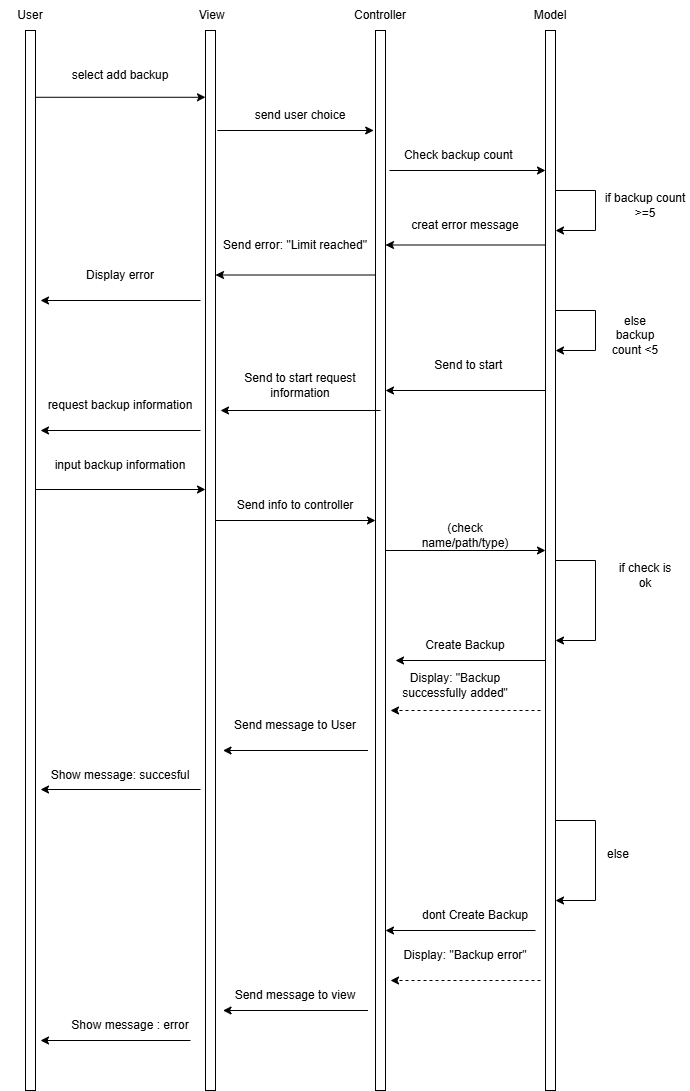

The diagram above was exported from draw.io. Its source (the exported page's mxGraphModel, read from the mxfile embedded in the PNG):
<mxGraphModel dx="1028" dy="611" grid="1" gridSize="10" guides="1" tooltips="1" connect="1" arrows="1" fold="1" page="1" pageScale="1" pageWidth="827" pageHeight="1169" math="0" shadow="0">
  <root>
    <mxCell id="0" />
    <mxCell id="1" parent="0" />
    <mxCell id="L2cKqPQXwrCMcnEYYLq4-1" value="" style="html=1;points=[[0,0,0,0,5],[0,1,0,0,-5],[1,0,0,0,5],[1,1,0,0,-5]];perimeter=orthogonalPerimeter;outlineConnect=0;targetShapes=umlLifeline;portConstraint=eastwest;newEdgeStyle={&quot;curved&quot;:0,&quot;rounded&quot;:0};" parent="1" vertex="1">
      <mxGeometry x="150" y="80" width="10" height="1060" as="geometry" />
    </mxCell>
    <mxCell id="L2cKqPQXwrCMcnEYYLq4-2" value="User" style="text;html=1;align=center;verticalAlign=middle;whiteSpace=wrap;rounded=0;" parent="1" vertex="1">
      <mxGeometry x="125" y="50" width="60" height="30" as="geometry" />
    </mxCell>
    <mxCell id="L2cKqPQXwrCMcnEYYLq4-3" value="" style="html=1;points=[[0,0,0,0,5],[0,1,0,0,-5],[1,0,0,0,5],[1,1,0,0,-5]];perimeter=orthogonalPerimeter;outlineConnect=0;targetShapes=umlLifeline;portConstraint=eastwest;newEdgeStyle={&quot;curved&quot;:0,&quot;rounded&quot;:0};" parent="1" vertex="1">
      <mxGeometry x="330" y="80" width="10" height="1060" as="geometry" />
    </mxCell>
    <mxCell id="L2cKqPQXwrCMcnEYYLq4-4" value="" style="html=1;points=[[0,0,0,0,5],[0,1,0,0,-5],[1,0,0,0,5],[1,1,0,0,-5]];perimeter=orthogonalPerimeter;outlineConnect=0;targetShapes=umlLifeline;portConstraint=eastwest;newEdgeStyle={&quot;curved&quot;:0,&quot;rounded&quot;:0};" parent="1" vertex="1">
      <mxGeometry x="500" y="80" width="10" height="1060" as="geometry" />
    </mxCell>
    <mxCell id="L2cKqPQXwrCMcnEYYLq4-5" value="" style="html=1;points=[[0,0,0,0,5],[0,1,0,0,-5],[1,0,0,0,5],[1,1,0,0,-5]];perimeter=orthogonalPerimeter;outlineConnect=0;targetShapes=umlLifeline;portConstraint=eastwest;newEdgeStyle={&quot;curved&quot;:0,&quot;rounded&quot;:0};" parent="1" vertex="1">
      <mxGeometry x="670" y="80" width="10" height="1060" as="geometry" />
    </mxCell>
    <mxCell id="L2cKqPQXwrCMcnEYYLq4-6" value="&amp;nbsp;View" style="text;html=1;align=center;verticalAlign=middle;whiteSpace=wrap;rounded=0;" parent="1" vertex="1">
      <mxGeometry x="305" y="50" width="60" height="30" as="geometry" />
    </mxCell>
    <mxCell id="L2cKqPQXwrCMcnEYYLq4-7" value="Controller" style="text;html=1;align=center;verticalAlign=middle;whiteSpace=wrap;rounded=0;" parent="1" vertex="1">
      <mxGeometry x="475" y="50" width="60" height="30" as="geometry" />
    </mxCell>
    <mxCell id="L2cKqPQXwrCMcnEYYLq4-8" value="Model" style="text;html=1;align=center;verticalAlign=middle;whiteSpace=wrap;rounded=0;" parent="1" vertex="1">
      <mxGeometry x="645" y="50" width="60" height="30" as="geometry" />
    </mxCell>
    <mxCell id="L2cKqPQXwrCMcnEYYLq4-16" value="" style="endArrow=classic;html=1;rounded=0;exitX=1;exitY=0.063;exitDx=0;exitDy=0;exitPerimeter=0;" parent="1" source="L2cKqPQXwrCMcnEYYLq4-1" target="L2cKqPQXwrCMcnEYYLq4-3" edge="1">
      <mxGeometry width="50" height="50" relative="1" as="geometry">
        <mxPoint x="170" y="200" as="sourcePoint" />
        <mxPoint x="220" y="150" as="targetPoint" />
      </mxGeometry>
    </mxCell>
    <mxCell id="L2cKqPQXwrCMcnEYYLq4-17" value="select add backup" style="text;html=1;align=center;verticalAlign=middle;whiteSpace=wrap;rounded=0;" parent="1" vertex="1">
      <mxGeometry x="160" y="110" width="170" height="30" as="geometry" />
    </mxCell>
    <mxCell id="L2cKqPQXwrCMcnEYYLq4-18" value="" style="endArrow=classic;html=1;rounded=0;exitX=1.36;exitY=0.114;exitDx=0;exitDy=0;exitPerimeter=0;" parent="1" edge="1">
      <mxGeometry width="50" height="50" relative="1" as="geometry">
        <mxPoint x="341.7999999999999" y="180.00000000000003" as="sourcePoint" />
        <mxPoint x="498.2" y="180.00000000000003" as="targetPoint" />
      </mxGeometry>
    </mxCell>
    <mxCell id="L2cKqPQXwrCMcnEYYLq4-19" value="send user choice" style="text;html=1;align=center;verticalAlign=middle;whiteSpace=wrap;rounded=0;" parent="1" vertex="1">
      <mxGeometry x="340" y="150" width="170" height="30" as="geometry" />
    </mxCell>
    <mxCell id="L2cKqPQXwrCMcnEYYLq4-20" value="" style="endArrow=classic;html=1;rounded=0;exitX=1.36;exitY=0.114;exitDx=0;exitDy=0;exitPerimeter=0;" parent="1" edge="1">
      <mxGeometry width="50" height="50" relative="1" as="geometry">
        <mxPoint x="514" y="220" as="sourcePoint" />
        <mxPoint x="670" y="220" as="targetPoint" />
      </mxGeometry>
    </mxCell>
    <mxCell id="L2cKqPQXwrCMcnEYYLq4-21" value="Check backup count&amp;nbsp;" style="text;html=1;align=center;verticalAlign=middle;whiteSpace=wrap;rounded=0;" parent="1" vertex="1">
      <mxGeometry x="500" y="190" width="170" height="30" as="geometry" />
    </mxCell>
    <mxCell id="L2cKqPQXwrCMcnEYYLq4-23" value="if backup count &amp;gt;=5" style="text;html=1;align=center;verticalAlign=middle;whiteSpace=wrap;rounded=0;" parent="1" vertex="1">
      <mxGeometry x="725" y="240" width="90" height="30" as="geometry" />
    </mxCell>
    <mxCell id="L2cKqPQXwrCMcnEYYLq4-24" value="" style="endArrow=classic;html=1;rounded=0;" parent="1" edge="1">
      <mxGeometry width="50" height="50" relative="1" as="geometry">
        <mxPoint x="500" y="324.5" as="sourcePoint" />
        <mxPoint x="340" y="324.5" as="targetPoint" />
      </mxGeometry>
    </mxCell>
    <mxCell id="L2cKqPQXwrCMcnEYYLq4-25" value="Send error: &quot;Limit reached&quot;" style="text;html=1;align=center;verticalAlign=middle;whiteSpace=wrap;rounded=0;" parent="1" vertex="1">
      <mxGeometry x="335" y="280" width="170" height="30" as="geometry" />
    </mxCell>
    <mxCell id="L2cKqPQXwrCMcnEYYLq4-26" value="Display error" style="text;html=1;align=center;verticalAlign=middle;whiteSpace=wrap;rounded=0;" parent="1" vertex="1">
      <mxGeometry x="160" y="310" width="170" height="30" as="geometry" />
    </mxCell>
    <mxCell id="L2cKqPQXwrCMcnEYYLq4-27" value="" style="endArrow=classic;html=1;rounded=0;" parent="1" edge="1">
      <mxGeometry width="50" height="50" relative="1" as="geometry">
        <mxPoint x="325" y="350" as="sourcePoint" />
        <mxPoint x="165" y="350" as="targetPoint" />
      </mxGeometry>
    </mxCell>
    <mxCell id="L2cKqPQXwrCMcnEYYLq4-29" value="else backup count &amp;lt;5" style="text;html=1;align=center;verticalAlign=middle;whiteSpace=wrap;rounded=0;" parent="1" vertex="1">
      <mxGeometry x="730" y="370" width="60" height="30" as="geometry" />
    </mxCell>
    <mxCell id="L2cKqPQXwrCMcnEYYLq4-30" value="" style="endArrow=classic;html=1;rounded=0;entryX=1;entryY=0.5;entryDx=0;entryDy=0;entryPerimeter=0;" parent="1" edge="1">
      <mxGeometry width="50" height="50" relative="1" as="geometry">
        <mxPoint x="492.5" y="800" as="sourcePoint" />
        <mxPoint x="347.5" y="800" as="targetPoint" />
      </mxGeometry>
    </mxCell>
    <mxCell id="L2cKqPQXwrCMcnEYYLq4-31" value="request backup information" style="text;html=1;align=center;verticalAlign=middle;whiteSpace=wrap;rounded=0;" parent="1" vertex="1">
      <mxGeometry x="160" y="440" width="170" height="30" as="geometry" />
    </mxCell>
    <mxCell id="L2cKqPQXwrCMcnEYYLq4-32" value="" style="endArrow=classic;html=1;rounded=0;" parent="1" edge="1">
      <mxGeometry width="50" height="50" relative="1" as="geometry">
        <mxPoint x="160" y="539" as="sourcePoint" />
        <mxPoint x="330" y="539" as="targetPoint" />
      </mxGeometry>
    </mxCell>
    <mxCell id="L2cKqPQXwrCMcnEYYLq4-33" value="input backup information" style="text;html=1;align=center;verticalAlign=middle;whiteSpace=wrap;rounded=0;" parent="1" vertex="1">
      <mxGeometry x="160" y="500" width="170" height="30" as="geometry" />
    </mxCell>
    <mxCell id="L2cKqPQXwrCMcnEYYLq4-34" value="" style="endArrow=classic;html=1;rounded=0;" parent="1" edge="1">
      <mxGeometry width="50" height="50" relative="1" as="geometry">
        <mxPoint x="340" y="570" as="sourcePoint" />
        <mxPoint x="500" y="570" as="targetPoint" />
      </mxGeometry>
    </mxCell>
    <mxCell id="L2cKqPQXwrCMcnEYYLq4-35" value="Send info to controller" style="text;html=1;align=center;verticalAlign=middle;whiteSpace=wrap;rounded=0;" parent="1" vertex="1">
      <mxGeometry x="340" y="540" width="160" height="30" as="geometry" />
    </mxCell>
    <mxCell id="L2cKqPQXwrCMcnEYYLq4-36" value="" style="endArrow=classic;html=1;rounded=0;" parent="1" source="L2cKqPQXwrCMcnEYYLq4-5" edge="1">
      <mxGeometry width="50" height="50" relative="1" as="geometry">
        <mxPoint x="510" y="680" as="sourcePoint" />
        <mxPoint x="520" y="710" as="targetPoint" />
      </mxGeometry>
    </mxCell>
    <mxCell id="L2cKqPQXwrCMcnEYYLq4-37" value="Create Backup" style="text;html=1;align=center;verticalAlign=middle;whiteSpace=wrap;rounded=0;" parent="1" vertex="1">
      <mxGeometry x="540" y="680" width="100" height="30" as="geometry" />
    </mxCell>
    <mxCell id="L2cKqPQXwrCMcnEYYLq4-38" value="" style="endArrow=classic;html=1;rounded=0;" parent="1" edge="1">
      <mxGeometry width="50" height="50" relative="1" as="geometry">
        <mxPoint x="680" y="610" as="sourcePoint" />
        <mxPoint x="680" y="690" as="targetPoint" />
        <Array as="points">
          <mxPoint x="720" y="610" />
          <mxPoint x="720" y="690" />
        </Array>
      </mxGeometry>
    </mxCell>
    <mxCell id="L2cKqPQXwrCMcnEYYLq4-39" value="if check is ok" style="text;html=1;align=center;verticalAlign=middle;whiteSpace=wrap;rounded=0;" parent="1" vertex="1">
      <mxGeometry x="740" y="610" width="60" height="30" as="geometry" />
    </mxCell>
    <mxCell id="L2cKqPQXwrCMcnEYYLq4-41" value="" style="endArrow=classic;html=1;rounded=0;" parent="1" edge="1">
      <mxGeometry width="50" height="50" relative="1" as="geometry">
        <mxPoint x="510" y="600" as="sourcePoint" />
        <mxPoint x="670" y="600" as="targetPoint" />
      </mxGeometry>
    </mxCell>
    <mxCell id="L2cKqPQXwrCMcnEYYLq4-42" value="(check name/path/type)" style="text;html=1;align=center;verticalAlign=middle;whiteSpace=wrap;rounded=0;" parent="1" vertex="1">
      <mxGeometry x="560" y="570" width="60" height="30" as="geometry" />
    </mxCell>
    <mxCell id="L2cKqPQXwrCMcnEYYLq4-43" value="Send message to User" style="text;html=1;align=center;verticalAlign=middle;whiteSpace=wrap;rounded=0;" parent="1" vertex="1">
      <mxGeometry x="340" y="760" width="160" height="30" as="geometry" />
    </mxCell>
    <mxCell id="L2cKqPQXwrCMcnEYYLq4-44" value="" style="endArrow=classic;html=1;rounded=0;" parent="1" edge="1">
      <mxGeometry width="50" height="50" relative="1" as="geometry">
        <mxPoint x="325" y="480" as="sourcePoint" />
        <mxPoint x="165" y="480" as="targetPoint" />
      </mxGeometry>
    </mxCell>
    <mxCell id="L2cKqPQXwrCMcnEYYLq4-45" value="" style="endArrow=classic;html=1;rounded=0;" parent="1" edge="1">
      <mxGeometry width="50" height="50" relative="1" as="geometry">
        <mxPoint x="505" y="460" as="sourcePoint" />
        <mxPoint x="345" y="460" as="targetPoint" />
      </mxGeometry>
    </mxCell>
    <mxCell id="L2cKqPQXwrCMcnEYYLq4-46" value="" style="endArrow=classic;html=1;rounded=0;" parent="1" edge="1">
      <mxGeometry width="50" height="50" relative="1" as="geometry">
        <mxPoint x="325" y="839" as="sourcePoint" />
        <mxPoint x="165" y="839" as="targetPoint" />
      </mxGeometry>
    </mxCell>
    <mxCell id="L2cKqPQXwrCMcnEYYLq4-47" value="Show message: succesful" style="text;html=1;align=center;verticalAlign=middle;whiteSpace=wrap;rounded=0;" parent="1" vertex="1">
      <mxGeometry x="170" y="810" width="150" height="30" as="geometry" />
    </mxCell>
    <mxCell id="L2cKqPQXwrCMcnEYYLq4-48" value="" style="endArrow=classic;html=1;rounded=0;" parent="1" edge="1">
      <mxGeometry width="50" height="50" relative="1" as="geometry">
        <mxPoint x="680" y="870" as="sourcePoint" />
        <mxPoint x="680" y="950" as="targetPoint" />
        <Array as="points">
          <mxPoint x="720" y="870" />
          <mxPoint x="720" y="950" />
        </Array>
      </mxGeometry>
    </mxCell>
    <mxCell id="L2cKqPQXwrCMcnEYYLq4-49" value="else" style="text;whiteSpace=wrap;html=1;" parent="1" vertex="1">
      <mxGeometry x="730" y="890" width="40" height="40" as="geometry" />
    </mxCell>
    <mxCell id="L2cKqPQXwrCMcnEYYLq4-50" value="" style="endArrow=classic;html=1;rounded=0;" parent="1" target="L2cKqPQXwrCMcnEYYLq4-4" edge="1">
      <mxGeometry width="50" height="50" relative="1" as="geometry">
        <mxPoint x="660" y="980" as="sourcePoint" />
        <mxPoint x="610" y="930" as="targetPoint" />
      </mxGeometry>
    </mxCell>
    <mxCell id="L2cKqPQXwrCMcnEYYLq4-51" value="dont Create Backup" style="text;html=1;align=center;verticalAlign=middle;whiteSpace=wrap;rounded=0;" parent="1" vertex="1">
      <mxGeometry x="540" y="950" width="120" height="30" as="geometry" />
    </mxCell>
    <mxCell id="L2cKqPQXwrCMcnEYYLq4-52" value="" style="endArrow=classic;html=1;rounded=0;dashed=1;" parent="1" edge="1">
      <mxGeometry width="50" height="50" relative="1" as="geometry">
        <mxPoint x="665" y="1030" as="sourcePoint" />
        <mxPoint x="515" y="1030" as="targetPoint" />
      </mxGeometry>
    </mxCell>
    <mxCell id="L2cKqPQXwrCMcnEYYLq4-53" value="Display: &quot;Backup error&quot;" style="text;html=1;align=center;verticalAlign=middle;whiteSpace=wrap;rounded=0;" parent="1" vertex="1">
      <mxGeometry x="510" y="990" width="160" height="30" as="geometry" />
    </mxCell>
    <mxCell id="L2cKqPQXwrCMcnEYYLq4-54" value="Show message : error" style="text;html=1;align=center;verticalAlign=middle;whiteSpace=wrap;rounded=0;" parent="1" vertex="1">
      <mxGeometry x="185" y="1060" width="140" height="30" as="geometry" />
    </mxCell>
    <mxCell id="L2cKqPQXwrCMcnEYYLq4-55" value="" style="endArrow=classic;html=1;rounded=0;" parent="1" edge="1">
      <mxGeometry width="50" height="50" relative="1" as="geometry">
        <mxPoint x="315" y="1090" as="sourcePoint" />
        <mxPoint x="165" y="1090" as="targetPoint" />
      </mxGeometry>
    </mxCell>
    <mxCell id="L2cKqPQXwrCMcnEYYLq4-56" value="Send to start request information" style="text;html=1;align=center;verticalAlign=middle;whiteSpace=wrap;rounded=0;" parent="1" vertex="1">
      <mxGeometry x="340" y="420" width="170" height="30" as="geometry" />
    </mxCell>
    <mxCell id="L2cKqPQXwrCMcnEYYLq4-57" value="Display: &quot;Backup successfully added&quot;" style="text;html=1;align=center;verticalAlign=middle;whiteSpace=wrap;rounded=0;" parent="1" vertex="1">
      <mxGeometry x="500" y="720" width="160" height="30" as="geometry" />
    </mxCell>
    <mxCell id="L2cKqPQXwrCMcnEYYLq4-58" value="" style="endArrow=classic;html=1;rounded=0;dashed=1;" parent="1" edge="1">
      <mxGeometry width="50" height="50" relative="1" as="geometry">
        <mxPoint x="665" y="760" as="sourcePoint" />
        <mxPoint x="515" y="760" as="targetPoint" />
      </mxGeometry>
    </mxCell>
    <mxCell id="L2cKqPQXwrCMcnEYYLq4-60" value="Send message to view" style="text;html=1;align=center;verticalAlign=middle;whiteSpace=wrap;rounded=0;" parent="1" vertex="1">
      <mxGeometry x="340" y="1030" width="160" height="30" as="geometry" />
    </mxCell>
    <mxCell id="L2cKqPQXwrCMcnEYYLq4-61" value="" style="endArrow=classic;html=1;rounded=0;entryX=1;entryY=0.5;entryDx=0;entryDy=0;entryPerimeter=0;" parent="1" edge="1">
      <mxGeometry width="50" height="50" relative="1" as="geometry">
        <mxPoint x="492.5" y="1060" as="sourcePoint" />
        <mxPoint x="347.5" y="1060" as="targetPoint" />
      </mxGeometry>
    </mxCell>
    <mxCell id="L2cKqPQXwrCMcnEYYLq4-62" value="" style="endArrow=classic;html=1;rounded=0;" parent="1" edge="1">
      <mxGeometry width="50" height="50" relative="1" as="geometry">
        <mxPoint x="670" y="440" as="sourcePoint" />
        <mxPoint x="510" y="440" as="targetPoint" />
      </mxGeometry>
    </mxCell>
    <mxCell id="L2cKqPQXwrCMcnEYYLq4-63" value="Send to start&amp;nbsp;" style="text;html=1;align=center;verticalAlign=middle;whiteSpace=wrap;rounded=0;" parent="1" vertex="1">
      <mxGeometry x="510" y="400" width="170" height="30" as="geometry" />
    </mxCell>
    <mxCell id="L2cKqPQXwrCMcnEYYLq4-64" value="creat error message" style="text;html=1;align=center;verticalAlign=middle;whiteSpace=wrap;rounded=0;" parent="1" vertex="1">
      <mxGeometry x="505" y="260" width="170" height="30" as="geometry" />
    </mxCell>
    <mxCell id="L2cKqPQXwrCMcnEYYLq4-65" value="" style="endArrow=classic;html=1;rounded=0;" parent="1" source="L2cKqPQXwrCMcnEYYLq4-5" target="L2cKqPQXwrCMcnEYYLq4-5" edge="1">
      <mxGeometry width="50" height="50" relative="1" as="geometry">
        <mxPoint x="690" y="250" as="sourcePoint" />
        <mxPoint x="720" y="280" as="targetPoint" />
        <Array as="points">
          <mxPoint x="720" y="240" />
          <mxPoint x="720" y="280" />
        </Array>
      </mxGeometry>
    </mxCell>
    <mxCell id="L2cKqPQXwrCMcnEYYLq4-66" value="" style="endArrow=classic;html=1;rounded=0;" parent="1" edge="1">
      <mxGeometry width="50" height="50" relative="1" as="geometry">
        <mxPoint x="670" y="294.5" as="sourcePoint" />
        <mxPoint x="510" y="294.5" as="targetPoint" />
      </mxGeometry>
    </mxCell>
    <mxCell id="L2cKqPQXwrCMcnEYYLq4-67" value="" style="endArrow=classic;html=1;rounded=0;" parent="1" edge="1">
      <mxGeometry width="50" height="50" relative="1" as="geometry">
        <mxPoint x="680" y="360" as="sourcePoint" />
        <mxPoint x="680" y="400" as="targetPoint" />
        <Array as="points">
          <mxPoint x="720" y="360" />
          <mxPoint x="720" y="400" />
        </Array>
      </mxGeometry>
    </mxCell>
  </root>
</mxGraphModel>